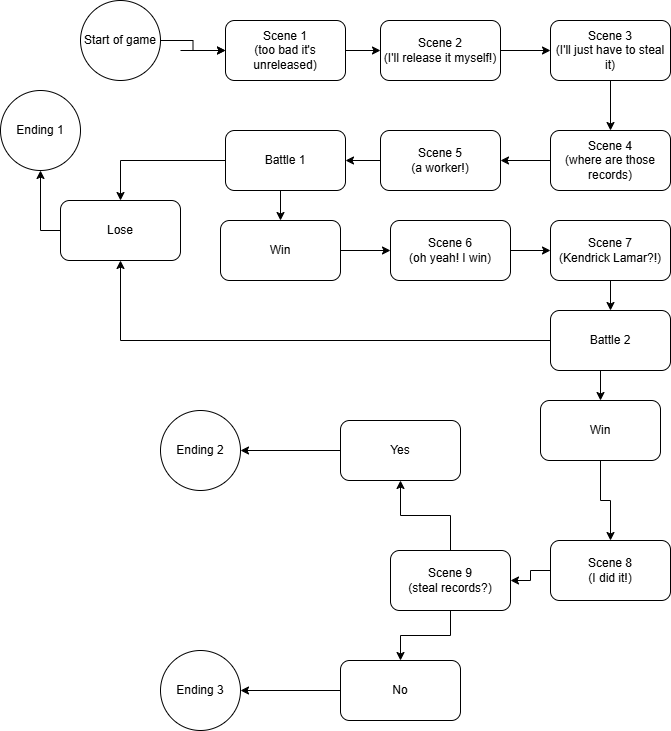

The diagram above was exported from draw.io. Its source (the exported page's mxGraphModel, read from the mxfile embedded in the PNG):
<mxGraphModel dx="926" dy="539" grid="1" gridSize="10" guides="1" tooltips="1" connect="1" arrows="1" fold="1" page="1" pageScale="1" pageWidth="850" pageHeight="1100" math="0" shadow="0">
  <root>
    <mxCell id="0" />
    <mxCell id="1" parent="0" />
    <mxCell id="guckuklkYKCSFqE9KTl5-3" edge="1" parent="1" style="edgeStyle=orthogonalEdgeStyle;rounded=0;orthogonalLoop=1;jettySize=auto;html=1;exitX=1;exitY=0.5;exitDx=0;exitDy=0;entryX=0;entryY=0.5;entryDx=0;entryDy=0;" target="guckuklkYKCSFqE9KTl5-2">
      <mxGeometry relative="1" as="geometry">
        <mxPoint x="260" y="180" as="sourcePoint" />
      </mxGeometry>
    </mxCell>
    <mxCell id="guckuklkYKCSFqE9KTl5-5" edge="1" parent="1" source="guckuklkYKCSFqE9KTl5-2" style="edgeStyle=orthogonalEdgeStyle;rounded=0;orthogonalLoop=1;jettySize=auto;html=1;exitX=1;exitY=0.5;exitDx=0;exitDy=0;entryX=0;entryY=0.5;entryDx=0;entryDy=0;" target="guckuklkYKCSFqE9KTl5-4">
      <mxGeometry relative="1" as="geometry" />
    </mxCell>
    <mxCell id="guckuklkYKCSFqE9KTl5-2" parent="1" style="rounded=1;whiteSpace=wrap;html=1;" value="Scene 1&lt;br&gt;(too bad it's unreleased)" vertex="1">
      <mxGeometry height="60" width="120" x="305" y="150" as="geometry" />
    </mxCell>
    <mxCell id="guckuklkYKCSFqE9KTl5-7" edge="1" parent="1" source="guckuklkYKCSFqE9KTl5-4" style="edgeStyle=orthogonalEdgeStyle;rounded=0;orthogonalLoop=1;jettySize=auto;html=1;" target="guckuklkYKCSFqE9KTl5-6" value="">
      <mxGeometry relative="1" as="geometry" />
    </mxCell>
    <mxCell id="guckuklkYKCSFqE9KTl5-4" parent="1" style="rounded=1;whiteSpace=wrap;html=1;" value="Scene 2&lt;div&gt;(I'll release it myself!)&lt;/div&gt;" vertex="1">
      <mxGeometry height="60" width="120" x="460" y="150" as="geometry" />
    </mxCell>
    <mxCell id="guckuklkYKCSFqE9KTl5-9" edge="1" parent="1" source="guckuklkYKCSFqE9KTl5-6" style="edgeStyle=orthogonalEdgeStyle;rounded=0;orthogonalLoop=1;jettySize=auto;html=1;" target="guckuklkYKCSFqE9KTl5-8" value="">
      <mxGeometry relative="1" as="geometry" />
    </mxCell>
    <mxCell id="guckuklkYKCSFqE9KTl5-6" parent="1" style="rounded=1;whiteSpace=wrap;html=1;" value="Scene 3&lt;div&gt;(I'll just have to steal it)&lt;/div&gt;" vertex="1">
      <mxGeometry height="60" width="120" x="630" y="150" as="geometry" />
    </mxCell>
    <mxCell id="guckuklkYKCSFqE9KTl5-11" edge="1" parent="1" source="guckuklkYKCSFqE9KTl5-8" style="edgeStyle=orthogonalEdgeStyle;rounded=0;orthogonalLoop=1;jettySize=auto;html=1;" target="guckuklkYKCSFqE9KTl5-10" value="">
      <mxGeometry relative="1" as="geometry" />
    </mxCell>
    <mxCell id="guckuklkYKCSFqE9KTl5-8" parent="1" style="rounded=1;whiteSpace=wrap;html=1;" value="Scene 4&lt;br&gt;(where are those records)" vertex="1">
      <mxGeometry height="60" width="120" x="630" y="260" as="geometry" />
    </mxCell>
    <mxCell id="guckuklkYKCSFqE9KTl5-13" edge="1" parent="1" source="guckuklkYKCSFqE9KTl5-10" style="edgeStyle=orthogonalEdgeStyle;rounded=0;orthogonalLoop=1;jettySize=auto;html=1;exitX=0;exitY=0.5;exitDx=0;exitDy=0;entryX=1;entryY=0.5;entryDx=0;entryDy=0;" target="guckuklkYKCSFqE9KTl5-12">
      <mxGeometry relative="1" as="geometry" />
    </mxCell>
    <mxCell id="guckuklkYKCSFqE9KTl5-10" parent="1" style="rounded=1;whiteSpace=wrap;html=1;" value="Scene 5&lt;br&gt;(a worker!)" vertex="1">
      <mxGeometry height="60" width="120" x="460" y="260" as="geometry" />
    </mxCell>
    <mxCell id="guckuklkYKCSFqE9KTl5-15" edge="1" parent="1" source="guckuklkYKCSFqE9KTl5-12" style="edgeStyle=orthogonalEdgeStyle;rounded=0;orthogonalLoop=1;jettySize=auto;html=1;" target="guckuklkYKCSFqE9KTl5-14" value="">
      <mxGeometry relative="1" as="geometry" />
    </mxCell>
    <mxCell id="guckuklkYKCSFqE9KTl5-18" edge="1" parent="1" source="guckuklkYKCSFqE9KTl5-12" style="edgeStyle=orthogonalEdgeStyle;rounded=0;orthogonalLoop=1;jettySize=auto;html=1;exitX=0.5;exitY=1;exitDx=0;exitDy=0;entryX=0.5;entryY=0;entryDx=0;entryDy=0;" target="guckuklkYKCSFqE9KTl5-17">
      <mxGeometry relative="1" as="geometry" />
    </mxCell>
    <mxCell id="guckuklkYKCSFqE9KTl5-12" parent="1" style="rounded=1;whiteSpace=wrap;html=1;" value="Battle 1" vertex="1">
      <mxGeometry height="60" width="120" x="305" y="260" as="geometry" />
    </mxCell>
    <mxCell id="guckuklkYKCSFqE9KTl5-40" edge="1" parent="1" source="guckuklkYKCSFqE9KTl5-14" style="edgeStyle=orthogonalEdgeStyle;rounded=0;orthogonalLoop=1;jettySize=auto;html=1;exitX=0;exitY=0.5;exitDx=0;exitDy=0;entryX=0.5;entryY=1;entryDx=0;entryDy=0;" target="guckuklkYKCSFqE9KTl5-39">
      <mxGeometry relative="1" as="geometry" />
    </mxCell>
    <mxCell id="guckuklkYKCSFqE9KTl5-14" parent="1" style="rounded=1;whiteSpace=wrap;html=1;" value="Lose" vertex="1">
      <mxGeometry height="60" width="120" x="140" y="330" as="geometry" />
    </mxCell>
    <mxCell id="guckuklkYKCSFqE9KTl5-20" edge="1" parent="1" source="guckuklkYKCSFqE9KTl5-17" style="edgeStyle=orthogonalEdgeStyle;rounded=0;orthogonalLoop=1;jettySize=auto;html=1;" target="guckuklkYKCSFqE9KTl5-19" value="">
      <mxGeometry relative="1" as="geometry" />
    </mxCell>
    <mxCell id="guckuklkYKCSFqE9KTl5-17" parent="1" style="rounded=1;whiteSpace=wrap;html=1;" value="Win" vertex="1">
      <mxGeometry height="60" width="120" x="300" y="350" as="geometry" />
    </mxCell>
    <mxCell id="guckuklkYKCSFqE9KTl5-22" edge="1" parent="1" source="guckuklkYKCSFqE9KTl5-19" style="edgeStyle=orthogonalEdgeStyle;rounded=0;orthogonalLoop=1;jettySize=auto;html=1;" target="guckuklkYKCSFqE9KTl5-21" value="">
      <mxGeometry relative="1" as="geometry" />
    </mxCell>
    <mxCell id="guckuklkYKCSFqE9KTl5-19" parent="1" style="rounded=1;whiteSpace=wrap;html=1;" value="Scene 6&lt;br&gt;(oh yeah! I win)" vertex="1">
      <mxGeometry height="60" width="120" x="470" y="350" as="geometry" />
    </mxCell>
    <mxCell id="guckuklkYKCSFqE9KTl5-24" edge="1" parent="1" source="guckuklkYKCSFqE9KTl5-21" style="edgeStyle=orthogonalEdgeStyle;rounded=0;orthogonalLoop=1;jettySize=auto;html=1;exitX=0.5;exitY=1;exitDx=0;exitDy=0;entryX=0.5;entryY=0;entryDx=0;entryDy=0;" target="guckuklkYKCSFqE9KTl5-23">
      <mxGeometry relative="1" as="geometry" />
    </mxCell>
    <mxCell id="guckuklkYKCSFqE9KTl5-21" parent="1" style="rounded=1;whiteSpace=wrap;html=1;" value="Scene 7&lt;br&gt;(Kendrick Lamar?!)" vertex="1">
      <mxGeometry height="60" width="120" x="630" y="350" as="geometry" />
    </mxCell>
    <mxCell id="guckuklkYKCSFqE9KTl5-25" edge="1" parent="1" source="guckuklkYKCSFqE9KTl5-23" style="edgeStyle=orthogonalEdgeStyle;rounded=0;orthogonalLoop=1;jettySize=auto;html=1;exitX=0;exitY=0.5;exitDx=0;exitDy=0;entryX=0.5;entryY=1;entryDx=0;entryDy=0;" target="guckuklkYKCSFqE9KTl5-14">
      <mxGeometry relative="1" as="geometry" />
    </mxCell>
    <mxCell id="guckuklkYKCSFqE9KTl5-30" edge="1" parent="1" source="guckuklkYKCSFqE9KTl5-23" style="edgeStyle=orthogonalEdgeStyle;rounded=0;orthogonalLoop=1;jettySize=auto;html=1;exitX=0.5;exitY=1;exitDx=0;exitDy=0;entryX=0.5;entryY=0;entryDx=0;entryDy=0;" target="guckuklkYKCSFqE9KTl5-29">
      <mxGeometry relative="1" as="geometry" />
    </mxCell>
    <mxCell id="guckuklkYKCSFqE9KTl5-23" parent="1" style="rounded=1;whiteSpace=wrap;html=1;" value="Battle 2" vertex="1">
      <mxGeometry height="60" width="120" x="630" y="440" as="geometry" />
    </mxCell>
    <mxCell id="guckuklkYKCSFqE9KTl5-28" edge="1" parent="1" source="guckuklkYKCSFqE9KTl5-26" style="edgeStyle=orthogonalEdgeStyle;rounded=0;orthogonalLoop=1;jettySize=auto;html=1;exitX=1;exitY=0.5;exitDx=0;exitDy=0;entryX=0;entryY=0.5;entryDx=0;entryDy=0;" target="guckuklkYKCSFqE9KTl5-2">
      <mxGeometry relative="1" as="geometry" />
    </mxCell>
    <mxCell id="guckuklkYKCSFqE9KTl5-26" parent="1" style="ellipse;whiteSpace=wrap;html=1;aspect=fixed;" value="Start of game" vertex="1">
      <mxGeometry height="80" width="80" x="160" y="130" as="geometry" />
    </mxCell>
    <mxCell id="guckuklkYKCSFqE9KTl5-32" edge="1" parent="1" source="guckuklkYKCSFqE9KTl5-29" style="edgeStyle=orthogonalEdgeStyle;rounded=0;orthogonalLoop=1;jettySize=auto;html=1;exitX=0.5;exitY=1;exitDx=0;exitDy=0;entryX=0.5;entryY=0;entryDx=0;entryDy=0;" target="guckuklkYKCSFqE9KTl5-31">
      <mxGeometry relative="1" as="geometry" />
    </mxCell>
    <mxCell id="guckuklkYKCSFqE9KTl5-29" parent="1" style="rounded=1;whiteSpace=wrap;html=1;" value="Win" vertex="1">
      <mxGeometry height="60" width="120" x="620" y="530" as="geometry" />
    </mxCell>
    <mxCell id="guckuklkYKCSFqE9KTl5-34" edge="1" parent="1" source="guckuklkYKCSFqE9KTl5-31" style="edgeStyle=orthogonalEdgeStyle;rounded=0;orthogonalLoop=1;jettySize=auto;html=1;exitX=0;exitY=0.5;exitDx=0;exitDy=0;entryX=1;entryY=0.5;entryDx=0;entryDy=0;" target="guckuklkYKCSFqE9KTl5-33">
      <mxGeometry relative="1" as="geometry" />
    </mxCell>
    <mxCell id="guckuklkYKCSFqE9KTl5-31" parent="1" style="rounded=1;whiteSpace=wrap;html=1;" value="Scene 8&lt;br&gt;(I did it!)" vertex="1">
      <mxGeometry height="60" width="120" x="630" y="670" as="geometry" />
    </mxCell>
    <mxCell id="guckuklkYKCSFqE9KTl5-36" edge="1" parent="1" source="guckuklkYKCSFqE9KTl5-33" style="edgeStyle=orthogonalEdgeStyle;rounded=0;orthogonalLoop=1;jettySize=auto;html=1;exitX=0.5;exitY=0;exitDx=0;exitDy=0;entryX=0.5;entryY=1;entryDx=0;entryDy=0;" target="guckuklkYKCSFqE9KTl5-35">
      <mxGeometry relative="1" as="geometry" />
    </mxCell>
    <mxCell id="guckuklkYKCSFqE9KTl5-38" edge="1" parent="1" source="guckuklkYKCSFqE9KTl5-33" style="edgeStyle=orthogonalEdgeStyle;rounded=0;orthogonalLoop=1;jettySize=auto;html=1;exitX=0.5;exitY=1;exitDx=0;exitDy=0;entryX=0.5;entryY=0;entryDx=0;entryDy=0;" target="guckuklkYKCSFqE9KTl5-37">
      <mxGeometry relative="1" as="geometry" />
    </mxCell>
    <mxCell id="guckuklkYKCSFqE9KTl5-33" parent="1" style="rounded=1;whiteSpace=wrap;html=1;" value="Scene 9&lt;div&gt;(steal records?)&lt;/div&gt;" vertex="1">
      <mxGeometry height="60" width="120" x="470" y="680" as="geometry" />
    </mxCell>
    <mxCell id="guckuklkYKCSFqE9KTl5-42" edge="1" parent="1" source="guckuklkYKCSFqE9KTl5-35" style="edgeStyle=orthogonalEdgeStyle;rounded=0;orthogonalLoop=1;jettySize=auto;html=1;exitX=0;exitY=0.5;exitDx=0;exitDy=0;entryX=1;entryY=0.5;entryDx=0;entryDy=0;" target="guckuklkYKCSFqE9KTl5-41">
      <mxGeometry relative="1" as="geometry" />
    </mxCell>
    <mxCell id="guckuklkYKCSFqE9KTl5-35" parent="1" style="rounded=1;whiteSpace=wrap;html=1;" value="Yes" vertex="1">
      <mxGeometry height="60" width="120" x="420" y="550" as="geometry" />
    </mxCell>
    <mxCell id="guckuklkYKCSFqE9KTl5-44" edge="1" parent="1" source="guckuklkYKCSFqE9KTl5-37" style="edgeStyle=orthogonalEdgeStyle;rounded=0;orthogonalLoop=1;jettySize=auto;html=1;exitX=0;exitY=0.5;exitDx=0;exitDy=0;entryX=1;entryY=0.5;entryDx=0;entryDy=0;" target="guckuklkYKCSFqE9KTl5-43">
      <mxGeometry relative="1" as="geometry" />
    </mxCell>
    <mxCell id="guckuklkYKCSFqE9KTl5-37" parent="1" style="rounded=1;whiteSpace=wrap;html=1;" value="No" vertex="1">
      <mxGeometry height="60" width="120" x="420" y="790" as="geometry" />
    </mxCell>
    <mxCell id="guckuklkYKCSFqE9KTl5-39" parent="1" style="ellipse;whiteSpace=wrap;html=1;aspect=fixed;" value="Ending 1" vertex="1">
      <mxGeometry height="80" width="80" x="80" y="220" as="geometry" />
    </mxCell>
    <mxCell id="guckuklkYKCSFqE9KTl5-41" parent="1" style="ellipse;whiteSpace=wrap;html=1;aspect=fixed;" value="Ending 2" vertex="1">
      <mxGeometry height="80" width="80" x="240" y="540" as="geometry" />
    </mxCell>
    <mxCell id="guckuklkYKCSFqE9KTl5-43" parent="1" style="ellipse;whiteSpace=wrap;html=1;aspect=fixed;" value="Ending 3" vertex="1">
      <mxGeometry height="80" width="80" x="240" y="780" as="geometry" />
    </mxCell>
  </root>
</mxGraphModel>